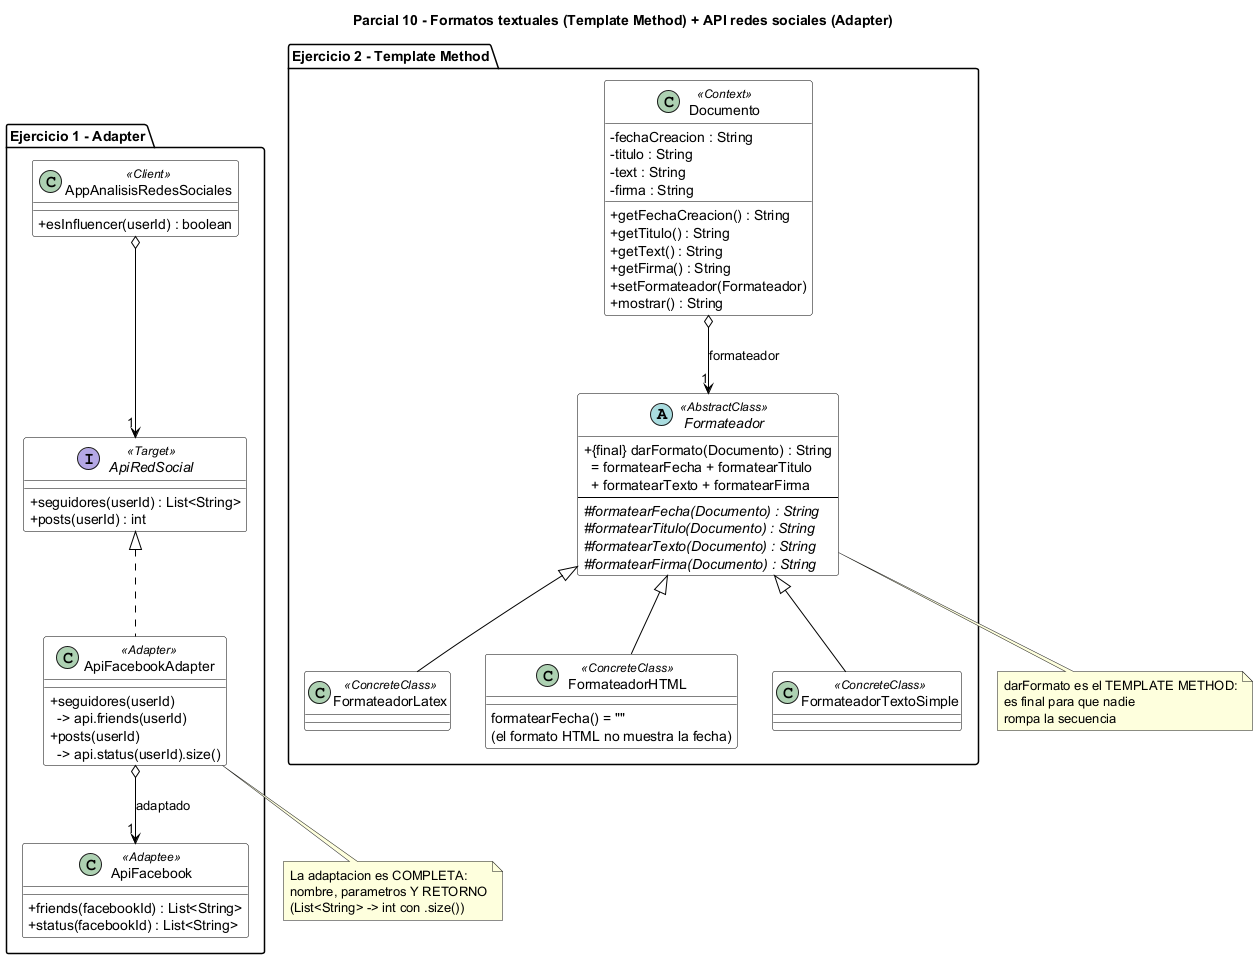

The diagram above was rendered by PlantUML. Its source (embedded in the PNG):
@startuml
title Parcial 10 - Formatos textuales (Template Method) + API redes sociales (Adapter)
skinparam classAttributeIconSize 0
skinparam shadowing false
skinparam class {
  BackgroundColor White
  BorderColor Black
  ArrowColor Black
}

package "Ejercicio 2 - Template Method" {

  class Documento <<Context>> {
    - fechaCreacion : String
    - titulo : String
    - text : String
    - firma : String
    + getFechaCreacion() : String
    + getTitulo() : String
    + getText() : String
    + getFirma() : String
    + setFormateador(Formateador)
    + mostrar() : String
  }

  abstract class Formateador <<AbstractClass>> {
    + {final} darFormato(Documento) : String\n  = formatearFecha + formatearTitulo\n  + formatearTexto + formatearFirma
    --
    # {abstract} formatearFecha(Documento) : String
    # {abstract} formatearTitulo(Documento) : String
    # {abstract} formatearTexto(Documento) : String
    # {abstract} formatearFirma(Documento) : String
  }

  class FormateadorLatex <<ConcreteClass>>
  class FormateadorHTML <<ConcreteClass>> {
    formatearFecha() = ""\n(el formato HTML no muestra la fecha)
  }
  class FormateadorTextoSimple <<ConcreteClass>>

  Documento o--> "1" Formateador : formateador
  Formateador <|-- FormateadorLatex
  Formateador <|-- FormateadorHTML
  Formateador <|-- FormateadorTextoSimple
}

package "Ejercicio 1 - Adapter" {

  class AppAnalisisRedesSociales <<Client>> {
    + esInfluencer(userId) : boolean
  }

  interface ApiRedSocial <<Target>> {
    + seguidores(userId) : List<String>
    + posts(userId) : int
  }

  class ApiFacebookAdapter <<Adapter>> {
    + seguidores(userId)\n  -> api.friends(userId)
    + posts(userId)\n  -> api.status(userId).size()
  }

  class ApiFacebook <<Adaptee>> {
    + friends(facebookId) : List<String>
    + status(facebookId) : List<String>
  }

  AppAnalisisRedesSociales o--> "1" ApiRedSocial
  ApiRedSocial <|.. ApiFacebookAdapter
  ApiFacebookAdapter o--> "1" ApiFacebook : adaptado
}

note bottom of ApiFacebookAdapter
  La adaptacion es COMPLETA:
  nombre, parametros Y RETORNO
  (List<String> -> int con .size())
end note

note bottom of Formateador
  darFormato es el TEMPLATE METHOD:
  es final para que nadie
  rompa la secuencia
end note
@enduml